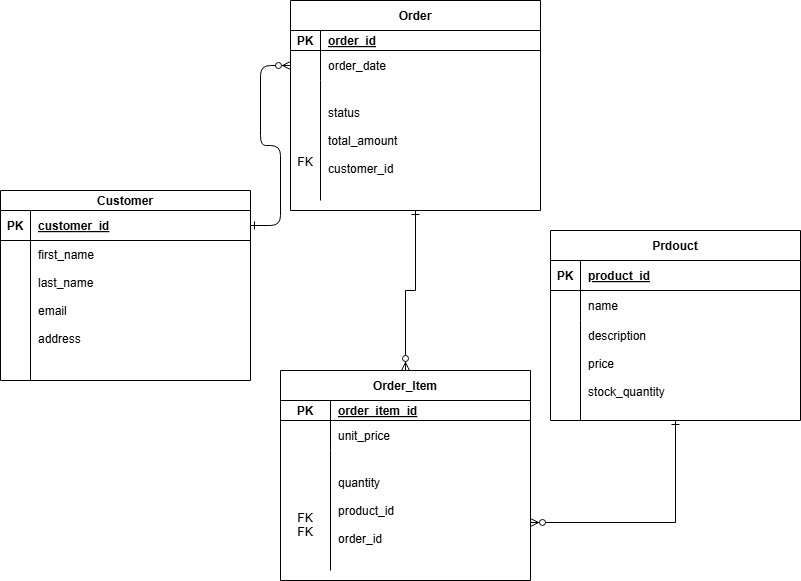

The diagram above was exported from draw.io. Its source (the exported page's mxGraphModel, read from the mxfile embedded in the PNG):
<mxGraphModel dx="1281" dy="623" grid="1" gridSize="10" guides="1" tooltips="1" connect="1" arrows="1" fold="1" page="1" pageScale="1" pageWidth="850" pageHeight="1100" math="0" shadow="0" extFonts="Permanent Marker^https://fonts.googleapis.com/css?family=Permanent+Marker">
  <root>
    <mxCell id="0" />
    <mxCell id="1" parent="0" />
    <mxCell id="C-vyLk0tnHw3VtMMgP7b-1" edge="1" parent="1" source="C-vyLk0tnHw3VtMMgP7b-24" style="edgeStyle=entityRelationEdgeStyle;endArrow=ERzeroToMany;startArrow=ERone;endFill=1;startFill=0;" target="C-vyLk0tnHw3VtMMgP7b-6" value="">
      <mxGeometry height="100" relative="1" width="100" as="geometry">
        <mxPoint x="340" y="720" as="sourcePoint" />
        <mxPoint x="440" y="620" as="targetPoint" />
      </mxGeometry>
    </mxCell>
    <mxCell id="C-vyLk0tnHw3VtMMgP7b-2" parent="1" style="shape=table;startSize=30;container=1;collapsible=1;childLayout=tableLayout;fixedRows=1;rowLines=0;fontStyle=1;align=center;resizeLast=1;" value="Order" vertex="1">
      <mxGeometry height="210" width="250" x="300" y="90" as="geometry" />
    </mxCell>
    <mxCell id="C-vyLk0tnHw3VtMMgP7b-3" parent="C-vyLk0tnHw3VtMMgP7b-2" style="shape=partialRectangle;collapsible=0;dropTarget=0;pointerEvents=0;fillColor=none;points=[[0,0.5],[1,0.5]];portConstraint=eastwest;top=0;left=0;right=0;bottom=1;" value="" vertex="1">
      <mxGeometry height="20" width="250" y="30" as="geometry" />
    </mxCell>
    <mxCell id="C-vyLk0tnHw3VtMMgP7b-4" parent="C-vyLk0tnHw3VtMMgP7b-3" style="shape=partialRectangle;overflow=hidden;connectable=0;fillColor=none;top=0;left=0;bottom=0;right=0;fontStyle=1;" value="PK" vertex="1">
      <mxGeometry height="20" width="30" as="geometry">
        <mxRectangle height="20" width="30" as="alternateBounds" />
      </mxGeometry>
    </mxCell>
    <mxCell id="C-vyLk0tnHw3VtMMgP7b-5" parent="C-vyLk0tnHw3VtMMgP7b-3" style="shape=partialRectangle;overflow=hidden;connectable=0;fillColor=none;top=0;left=0;bottom=0;right=0;align=left;spacingLeft=6;fontStyle=5;" value="order_id" vertex="1">
      <mxGeometry height="20" width="220" x="30" as="geometry">
        <mxRectangle height="20" width="220" as="alternateBounds" />
      </mxGeometry>
    </mxCell>
    <mxCell id="C-vyLk0tnHw3VtMMgP7b-6" parent="C-vyLk0tnHw3VtMMgP7b-2" style="shape=partialRectangle;collapsible=0;dropTarget=0;pointerEvents=0;fillColor=none;points=[[0,0.5],[1,0.5]];portConstraint=eastwest;top=0;left=0;right=0;bottom=0;" value="" vertex="1">
      <mxGeometry height="30" width="250" y="50" as="geometry" />
    </mxCell>
    <mxCell id="C-vyLk0tnHw3VtMMgP7b-7" parent="C-vyLk0tnHw3VtMMgP7b-6" style="shape=partialRectangle;overflow=hidden;connectable=0;fillColor=none;top=0;left=0;bottom=0;right=0;" value="" vertex="1">
      <mxGeometry height="30" width="30" as="geometry">
        <mxRectangle height="30" width="30" as="alternateBounds" />
      </mxGeometry>
    </mxCell>
    <mxCell id="C-vyLk0tnHw3VtMMgP7b-8" parent="C-vyLk0tnHw3VtMMgP7b-6" style="shape=partialRectangle;overflow=hidden;connectable=0;fillColor=none;top=0;left=0;bottom=0;right=0;align=left;spacingLeft=6;" value="order_date" vertex="1">
      <mxGeometry height="30" width="220" x="30" as="geometry">
        <mxRectangle height="30" width="220" as="alternateBounds" />
      </mxGeometry>
    </mxCell>
    <mxCell id="C-vyLk0tnHw3VtMMgP7b-9" parent="C-vyLk0tnHw3VtMMgP7b-2" style="shape=partialRectangle;collapsible=0;dropTarget=0;pointerEvents=0;fillColor=none;points=[[0,0.5],[1,0.5]];portConstraint=eastwest;top=0;left=0;right=0;bottom=0;" value="" vertex="1">
      <mxGeometry height="120" width="250" y="80" as="geometry" />
    </mxCell>
    <mxCell id="C-vyLk0tnHw3VtMMgP7b-10" parent="C-vyLk0tnHw3VtMMgP7b-9" style="shape=partialRectangle;overflow=hidden;connectable=0;fillColor=none;top=0;left=0;bottom=0;right=0;" value="&#10;&#10;&#10;&#10;FK&#10;" vertex="1">
      <mxGeometry height="120" width="30" as="geometry">
        <mxRectangle height="120" width="30" as="alternateBounds" />
      </mxGeometry>
    </mxCell>
    <mxCell id="C-vyLk0tnHw3VtMMgP7b-11" parent="C-vyLk0tnHw3VtMMgP7b-9" style="shape=partialRectangle;overflow=hidden;connectable=0;fillColor=none;top=0;left=0;bottom=0;right=0;align=left;spacingLeft=6;" value="status&#10;&#10;total_amount&#10;&#10;customer_id" vertex="1">
      <mxGeometry height="120" width="220" x="30" as="geometry">
        <mxRectangle height="120" width="220" as="alternateBounds" />
      </mxGeometry>
    </mxCell>
    <mxCell id="C-vyLk0tnHw3VtMMgP7b-13" parent="1" style="shape=table;startSize=30;container=1;collapsible=1;childLayout=tableLayout;fixedRows=1;rowLines=0;fontStyle=1;align=center;resizeLast=1;" value="Prdouct" vertex="1">
      <mxGeometry height="190" width="250" x="560" y="320" as="geometry" />
    </mxCell>
    <mxCell id="C-vyLk0tnHw3VtMMgP7b-14" parent="C-vyLk0tnHw3VtMMgP7b-13" style="shape=partialRectangle;collapsible=0;dropTarget=0;pointerEvents=0;fillColor=none;points=[[0,0.5],[1,0.5]];portConstraint=eastwest;top=0;left=0;right=0;bottom=1;" value="" vertex="1">
      <mxGeometry height="30" width="250" y="30" as="geometry" />
    </mxCell>
    <mxCell id="C-vyLk0tnHw3VtMMgP7b-15" parent="C-vyLk0tnHw3VtMMgP7b-14" style="shape=partialRectangle;overflow=hidden;connectable=0;fillColor=none;top=0;left=0;bottom=0;right=0;fontStyle=1;" value="PK" vertex="1">
      <mxGeometry height="30" width="30" as="geometry">
        <mxRectangle height="30" width="30" as="alternateBounds" />
      </mxGeometry>
    </mxCell>
    <mxCell id="C-vyLk0tnHw3VtMMgP7b-16" parent="C-vyLk0tnHw3VtMMgP7b-14" style="shape=partialRectangle;overflow=hidden;connectable=0;fillColor=none;top=0;left=0;bottom=0;right=0;align=left;spacingLeft=6;fontStyle=5;" value="product_id" vertex="1">
      <mxGeometry height="30" width="220" x="30" as="geometry">
        <mxRectangle height="30" width="220" as="alternateBounds" />
      </mxGeometry>
    </mxCell>
    <mxCell id="C-vyLk0tnHw3VtMMgP7b-17" parent="C-vyLk0tnHw3VtMMgP7b-13" style="shape=partialRectangle;collapsible=0;dropTarget=0;pointerEvents=0;fillColor=none;points=[[0,0.5],[1,0.5]];portConstraint=eastwest;top=0;left=0;right=0;bottom=0;" value="" vertex="1">
      <mxGeometry height="30" width="250" y="60" as="geometry" />
    </mxCell>
    <mxCell id="C-vyLk0tnHw3VtMMgP7b-18" parent="C-vyLk0tnHw3VtMMgP7b-17" style="shape=partialRectangle;overflow=hidden;connectable=0;fillColor=none;top=0;left=0;bottom=0;right=0;" value="" vertex="1">
      <mxGeometry height="30" width="30" as="geometry">
        <mxRectangle height="30" width="30" as="alternateBounds" />
      </mxGeometry>
    </mxCell>
    <mxCell id="C-vyLk0tnHw3VtMMgP7b-19" parent="C-vyLk0tnHw3VtMMgP7b-17" style="shape=partialRectangle;overflow=hidden;connectable=0;fillColor=none;top=0;left=0;bottom=0;right=0;align=left;spacingLeft=6;" value="name" vertex="1">
      <mxGeometry height="30" width="220" x="30" as="geometry">
        <mxRectangle height="30" width="220" as="alternateBounds" />
      </mxGeometry>
    </mxCell>
    <mxCell id="C-vyLk0tnHw3VtMMgP7b-20" parent="C-vyLk0tnHw3VtMMgP7b-13" style="shape=partialRectangle;collapsible=0;dropTarget=0;pointerEvents=0;fillColor=none;points=[[0,0.5],[1,0.5]];portConstraint=eastwest;top=0;left=0;right=0;bottom=0;" value="" vertex="1">
      <mxGeometry height="100" width="250" y="90" as="geometry" />
    </mxCell>
    <mxCell id="C-vyLk0tnHw3VtMMgP7b-21" parent="C-vyLk0tnHw3VtMMgP7b-20" style="shape=partialRectangle;overflow=hidden;connectable=0;fillColor=none;top=0;left=0;bottom=0;right=0;" value="" vertex="1">
      <mxGeometry height="100" width="30" as="geometry">
        <mxRectangle height="100" width="30" as="alternateBounds" />
      </mxGeometry>
    </mxCell>
    <mxCell id="C-vyLk0tnHw3VtMMgP7b-22" parent="C-vyLk0tnHw3VtMMgP7b-20" style="shape=partialRectangle;overflow=hidden;connectable=0;fillColor=none;top=0;left=0;bottom=0;right=0;align=left;spacingLeft=6;" value="description&#10;&#10;price&#10;&#10;stock_quantity&#10;" vertex="1">
      <mxGeometry height="100" width="220" x="30" as="geometry">
        <mxRectangle height="100" width="220" as="alternateBounds" />
      </mxGeometry>
    </mxCell>
    <mxCell id="C-vyLk0tnHw3VtMMgP7b-23" parent="1" style="shape=table;startSize=20;container=1;collapsible=1;childLayout=tableLayout;fixedRows=1;rowLines=0;fontStyle=1;align=center;resizeLast=1;" value="Customer" vertex="1">
      <mxGeometry height="190" width="250" x="10" y="280" as="geometry" />
    </mxCell>
    <mxCell id="C-vyLk0tnHw3VtMMgP7b-24" parent="C-vyLk0tnHw3VtMMgP7b-23" style="shape=partialRectangle;collapsible=0;dropTarget=0;pointerEvents=0;fillColor=none;points=[[0,0.5],[1,0.5]];portConstraint=eastwest;top=0;left=0;right=0;bottom=1;" value="" vertex="1">
      <mxGeometry height="30" width="250" y="20" as="geometry" />
    </mxCell>
    <mxCell id="C-vyLk0tnHw3VtMMgP7b-25" parent="C-vyLk0tnHw3VtMMgP7b-24" style="shape=partialRectangle;overflow=hidden;connectable=0;fillColor=none;top=0;left=0;bottom=0;right=0;fontStyle=1;" value="PK" vertex="1">
      <mxGeometry height="30" width="30" as="geometry">
        <mxRectangle height="30" width="30" as="alternateBounds" />
      </mxGeometry>
    </mxCell>
    <mxCell id="C-vyLk0tnHw3VtMMgP7b-26" parent="C-vyLk0tnHw3VtMMgP7b-24" style="shape=partialRectangle;overflow=hidden;connectable=0;fillColor=none;top=0;left=0;bottom=0;right=0;align=left;spacingLeft=6;fontStyle=5;" value="customer_id" vertex="1">
      <mxGeometry height="30" width="220" x="30" as="geometry">
        <mxRectangle height="30" width="220" as="alternateBounds" />
      </mxGeometry>
    </mxCell>
    <mxCell id="C-vyLk0tnHw3VtMMgP7b-27" parent="C-vyLk0tnHw3VtMMgP7b-23" style="shape=partialRectangle;collapsible=0;dropTarget=0;pointerEvents=0;fillColor=none;points=[[0,0.5],[1,0.5]];portConstraint=eastwest;top=0;left=0;right=0;bottom=0;" value="" vertex="1">
      <mxGeometry height="140" width="250" y="50" as="geometry" />
    </mxCell>
    <mxCell id="C-vyLk0tnHw3VtMMgP7b-28" parent="C-vyLk0tnHw3VtMMgP7b-27" style="shape=partialRectangle;overflow=hidden;connectable=0;fillColor=none;top=0;left=0;bottom=0;right=0;" value="" vertex="1">
      <mxGeometry height="140" width="30" as="geometry">
        <mxRectangle height="140" width="30" as="alternateBounds" />
      </mxGeometry>
    </mxCell>
    <mxCell id="C-vyLk0tnHw3VtMMgP7b-29" parent="C-vyLk0tnHw3VtMMgP7b-27" style="shape=partialRectangle;overflow=hidden;connectable=0;fillColor=none;top=0;left=0;bottom=0;right=0;align=left;spacingLeft=6;" value="first_name&#10;&#10;last_name&#10;&#10;email&#10;&#10;address&#10;&#10;" vertex="1">
      <mxGeometry height="140" width="220" x="30" as="geometry">
        <mxRectangle height="140" width="220" as="alternateBounds" />
      </mxGeometry>
    </mxCell>
    <mxCell id="xkMBoXwYUKBK89rBfoqb-1" parent="1" style="shape=table;startSize=30;container=1;collapsible=1;childLayout=tableLayout;fixedRows=1;rowLines=0;fontStyle=1;align=center;resizeLast=1;" value="Order_Item" vertex="1">
      <mxGeometry height="210" width="250" x="290" y="460" as="geometry" />
    </mxCell>
    <mxCell id="xkMBoXwYUKBK89rBfoqb-2" parent="xkMBoXwYUKBK89rBfoqb-1" style="shape=partialRectangle;collapsible=0;dropTarget=0;pointerEvents=0;fillColor=none;points=[[0,0.5],[1,0.5]];portConstraint=eastwest;top=0;left=0;right=0;bottom=1;" value="" vertex="1">
      <mxGeometry height="20" width="250" y="30" as="geometry" />
    </mxCell>
    <mxCell id="xkMBoXwYUKBK89rBfoqb-3" parent="xkMBoXwYUKBK89rBfoqb-2" style="shape=partialRectangle;overflow=hidden;connectable=0;fillColor=none;top=0;left=0;bottom=0;right=0;fontStyle=1;" value="PK" vertex="1">
      <mxGeometry height="20" width="50" as="geometry">
        <mxRectangle height="20" width="50" as="alternateBounds" />
      </mxGeometry>
    </mxCell>
    <mxCell id="xkMBoXwYUKBK89rBfoqb-4" parent="xkMBoXwYUKBK89rBfoqb-2" style="shape=partialRectangle;overflow=hidden;connectable=0;fillColor=none;top=0;left=0;bottom=0;right=0;align=left;spacingLeft=6;fontStyle=5;" value="order_item_id" vertex="1">
      <mxGeometry height="20" width="200" x="50" as="geometry">
        <mxRectangle height="20" width="200" as="alternateBounds" />
      </mxGeometry>
    </mxCell>
    <mxCell id="xkMBoXwYUKBK89rBfoqb-5" parent="xkMBoXwYUKBK89rBfoqb-1" style="shape=partialRectangle;collapsible=0;dropTarget=0;pointerEvents=0;fillColor=none;points=[[0,0.5],[1,0.5]];portConstraint=eastwest;top=0;left=0;right=0;bottom=0;" value="" vertex="1">
      <mxGeometry height="30" width="250" y="50" as="geometry" />
    </mxCell>
    <mxCell id="xkMBoXwYUKBK89rBfoqb-6" parent="xkMBoXwYUKBK89rBfoqb-5" style="shape=partialRectangle;overflow=hidden;connectable=0;fillColor=none;top=0;left=0;bottom=0;right=0;" value="" vertex="1">
      <mxGeometry height="30" width="50" as="geometry">
        <mxRectangle height="30" width="50" as="alternateBounds" />
      </mxGeometry>
    </mxCell>
    <mxCell id="xkMBoXwYUKBK89rBfoqb-7" parent="xkMBoXwYUKBK89rBfoqb-5" style="shape=partialRectangle;overflow=hidden;connectable=0;fillColor=none;top=0;left=0;bottom=0;right=0;align=left;spacingLeft=6;" value="unit_price" vertex="1">
      <mxGeometry height="30" width="200" x="50" as="geometry">
        <mxRectangle height="30" width="200" as="alternateBounds" />
      </mxGeometry>
    </mxCell>
    <mxCell id="xkMBoXwYUKBK89rBfoqb-8" parent="xkMBoXwYUKBK89rBfoqb-1" style="shape=partialRectangle;collapsible=0;dropTarget=0;pointerEvents=0;fillColor=none;points=[[0,0.5],[1,0.5]];portConstraint=eastwest;top=0;left=0;right=0;bottom=0;" value="" vertex="1">
      <mxGeometry height="120" width="250" y="80" as="geometry" />
    </mxCell>
    <mxCell id="xkMBoXwYUKBK89rBfoqb-9" parent="xkMBoXwYUKBK89rBfoqb-8" style="shape=partialRectangle;overflow=hidden;connectable=0;fillColor=none;top=0;left=0;bottom=0;right=0;" value="&#10;&#10;&#10;FK&#10;FK&#10;" vertex="1">
      <mxGeometry height="120" width="50" as="geometry">
        <mxRectangle height="120" width="50" as="alternateBounds" />
      </mxGeometry>
    </mxCell>
    <mxCell id="xkMBoXwYUKBK89rBfoqb-10" parent="xkMBoXwYUKBK89rBfoqb-8" style="shape=partialRectangle;overflow=hidden;connectable=0;fillColor=none;top=0;left=0;bottom=0;right=0;align=left;spacingLeft=6;" value="quantity&#10;&#10;product_id &#10;&#10;order_id" vertex="1">
      <mxGeometry height="120" width="200" x="50" as="geometry">
        <mxRectangle height="120" width="200" as="alternateBounds" />
      </mxGeometry>
    </mxCell>
    <mxCell id="xkMBoXwYUKBK89rBfoqb-11" edge="1" parent="1" source="C-vyLk0tnHw3VtMMgP7b-2" style="edgeStyle=orthogonalEdgeStyle;endArrow=ERzeroToMany;startArrow=ERone;endFill=1;startFill=0;exitX=0.5;exitY=1;exitDx=0;exitDy=0;rounded=0;strokeColor=default;entryX=0.5;entryY=0;entryDx=0;entryDy=0;" target="xkMBoXwYUKBK89rBfoqb-1" value="">
      <mxGeometry height="100" relative="1" width="100" as="geometry">
        <mxPoint x="590" y="240" as="sourcePoint" />
        <mxPoint x="730" y="410" as="targetPoint" />
      </mxGeometry>
    </mxCell>
    <mxCell id="xkMBoXwYUKBK89rBfoqb-12" edge="1" parent="1" source="C-vyLk0tnHw3VtMMgP7b-20" style="edgeStyle=orthogonalEdgeStyle;endArrow=ERzeroToMany;startArrow=ERone;endFill=1;startFill=0;exitX=0.5;exitY=1;exitDx=0;exitDy=0;rounded=0;strokeColor=default;entryX=1;entryY=0.6;entryDx=0;entryDy=0;exitPerimeter=0;entryPerimeter=0;" target="xkMBoXwYUKBK89rBfoqb-8" value="">
      <mxGeometry height="100" relative="1" width="100" as="geometry">
        <mxPoint x="740" y="580" as="sourcePoint" />
        <mxPoint x="730" y="740" as="targetPoint" />
      </mxGeometry>
    </mxCell>
  </root>
</mxGraphModel>